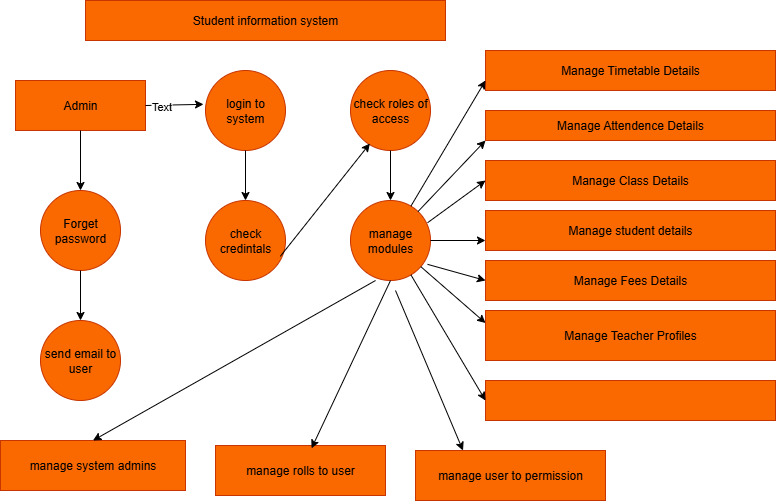

The diagram above was exported from draw.io. Its source (the exported page's mxGraphModel, read from the mxfile embedded in the PNG):
<mxGraphModel dx="1042" dy="562" grid="1" gridSize="10" guides="1" tooltips="1" connect="1" arrows="1" fold="1" page="1" pageScale="1" pageWidth="850" pageHeight="1100" math="0" shadow="0">
  <root>
    <mxCell id="0" />
    <mxCell id="1" parent="0" />
    <mxCell id="2USFwoRl2b5QBWSyXyhY-2" value="Admin" style="rounded=0;whiteSpace=wrap;html=1;fillColor=#fa6800;fontColor=#000000;strokeColor=#C73500;" vertex="1" parent="1">
      <mxGeometry x="50" y="110" width="130" height="50" as="geometry" />
    </mxCell>
    <mxCell id="2USFwoRl2b5QBWSyXyhY-4" value="send email to user" style="ellipse;whiteSpace=wrap;html=1;aspect=fixed;fillColor=#fa6800;fontColor=#000000;strokeColor=#C73500;" vertex="1" parent="1">
      <mxGeometry x="75" y="350" width="80" height="80" as="geometry" />
    </mxCell>
    <mxCell id="2USFwoRl2b5QBWSyXyhY-5" value="manage system admins" style="rounded=0;whiteSpace=wrap;html=1;fillColor=#fa6800;fontColor=#000000;strokeColor=#C73500;" vertex="1" parent="1">
      <mxGeometry x="35" y="470" width="185" height="50" as="geometry" />
    </mxCell>
    <mxCell id="2USFwoRl2b5QBWSyXyhY-6" value="login to system" style="ellipse;whiteSpace=wrap;html=1;aspect=fixed;fillColor=#fa6800;fontColor=#000000;strokeColor=#C73500;" vertex="1" parent="1">
      <mxGeometry x="240" y="100" width="80" height="80" as="geometry" />
    </mxCell>
    <mxCell id="2USFwoRl2b5QBWSyXyhY-7" value="check credintals" style="ellipse;whiteSpace=wrap;html=1;aspect=fixed;fillColor=#fa6800;fontColor=#000000;strokeColor=#C73500;" vertex="1" parent="1">
      <mxGeometry x="240" y="230" width="80" height="80" as="geometry" />
    </mxCell>
    <mxCell id="2USFwoRl2b5QBWSyXyhY-8" value="manage rolls to user" style="rounded=0;whiteSpace=wrap;html=1;fillColor=#fa6800;fontColor=#000000;strokeColor=#C73500;" vertex="1" parent="1">
      <mxGeometry x="250" y="475" width="170" height="50" as="geometry" />
    </mxCell>
    <mxCell id="2USFwoRl2b5QBWSyXyhY-9" value="manage user to permission" style="rounded=0;whiteSpace=wrap;html=1;fillColor=#fa6800;fontColor=#000000;strokeColor=#C73500;" vertex="1" parent="1">
      <mxGeometry x="450" y="480" width="190" height="50" as="geometry" />
    </mxCell>
    <mxCell id="2USFwoRl2b5QBWSyXyhY-10" value="Manage Timetable Details" style="rounded=0;whiteSpace=wrap;html=1;fillColor=#fa6800;fontColor=#000000;strokeColor=#C73500;" vertex="1" parent="1">
      <mxGeometry x="520" y="80" width="290" height="40" as="geometry" />
    </mxCell>
    <mxCell id="2USFwoRl2b5QBWSyXyhY-11" value="Manage Attendence Details" style="rounded=0;whiteSpace=wrap;html=1;fillColor=#fa6800;fontColor=#000000;strokeColor=#C73500;" vertex="1" parent="1">
      <mxGeometry x="520" y="140" width="290" height="30" as="geometry" />
    </mxCell>
    <mxCell id="2USFwoRl2b5QBWSyXyhY-12" value="Manage Class Details" style="rounded=0;whiteSpace=wrap;html=1;fillColor=#fa6800;fontColor=#000000;strokeColor=#C73500;" vertex="1" parent="1">
      <mxGeometry x="520" y="190" width="290" height="40" as="geometry" />
    </mxCell>
    <mxCell id="2USFwoRl2b5QBWSyXyhY-13" value="Manage student details" style="rounded=0;whiteSpace=wrap;html=1;fillColor=#fa6800;fontColor=#000000;strokeColor=#C73500;" vertex="1" parent="1">
      <mxGeometry x="520" y="240" width="290" height="40" as="geometry" />
    </mxCell>
    <mxCell id="2USFwoRl2b5QBWSyXyhY-15" value="Manage Teacher Profiles" style="rounded=0;whiteSpace=wrap;html=1;fillColor=#fa6800;fontColor=#000000;strokeColor=#C73500;" vertex="1" parent="1">
      <mxGeometry x="520" y="340" width="290" height="50" as="geometry" />
    </mxCell>
    <mxCell id="2USFwoRl2b5QBWSyXyhY-16" value="" style="rounded=0;whiteSpace=wrap;html=1;fillColor=#fa6800;fontColor=#000000;strokeColor=#C73500;" vertex="1" parent="1">
      <mxGeometry x="520" y="410" width="290" height="40" as="geometry" />
    </mxCell>
    <mxCell id="2USFwoRl2b5QBWSyXyhY-17" value="" style="endArrow=classic;html=1;rounded=0;entryX=-0.025;entryY=0.423;entryDx=0;entryDy=0;exitX=1;exitY=0.5;exitDx=0;exitDy=0;entryPerimeter=0;" edge="1" parent="1" source="2USFwoRl2b5QBWSyXyhY-2" target="2USFwoRl2b5QBWSyXyhY-6">
      <mxGeometry width="50" height="50" relative="1" as="geometry">
        <mxPoint x="90" y="320" as="sourcePoint" />
        <mxPoint x="140" y="270" as="targetPoint" />
      </mxGeometry>
    </mxCell>
    <mxCell id="2USFwoRl2b5QBWSyXyhY-19" value="Text" style="edgeLabel;html=1;align=center;verticalAlign=middle;resizable=0;points=[];" vertex="1" connectable="0" parent="2USFwoRl2b5QBWSyXyhY-17">
      <mxGeometry x="-0.468" y="-1" relative="1" as="geometry">
        <mxPoint as="offset" />
      </mxGeometry>
    </mxCell>
    <mxCell id="2USFwoRl2b5QBWSyXyhY-21" value="" style="endArrow=classic;html=1;rounded=0;entryX=0.5;entryY=0;entryDx=0;entryDy=0;" edge="1" parent="1" source="2USFwoRl2b5QBWSyXyhY-6" target="2USFwoRl2b5QBWSyXyhY-7">
      <mxGeometry width="50" height="50" relative="1" as="geometry">
        <mxPoint x="470" y="320" as="sourcePoint" />
        <mxPoint x="520" y="270" as="targetPoint" />
      </mxGeometry>
    </mxCell>
    <mxCell id="2USFwoRl2b5QBWSyXyhY-22" value="check roles of access" style="ellipse;whiteSpace=wrap;html=1;aspect=fixed;fillColor=#fa6800;fontColor=#000000;strokeColor=#C73500;" vertex="1" parent="1">
      <mxGeometry x="385" y="100" width="80" height="80" as="geometry" />
    </mxCell>
    <mxCell id="2USFwoRl2b5QBWSyXyhY-23" value="manage modules" style="ellipse;whiteSpace=wrap;html=1;aspect=fixed;fillColor=#fa6800;fontColor=#000000;strokeColor=#C73500;" vertex="1" parent="1">
      <mxGeometry x="385" y="230" width="80" height="80" as="geometry" />
    </mxCell>
    <mxCell id="2USFwoRl2b5QBWSyXyhY-24" value="" style="endArrow=classic;html=1;rounded=0;entryX=0.5;entryY=0;entryDx=0;entryDy=0;exitX=0.313;exitY=1;exitDx=0;exitDy=0;exitPerimeter=0;" edge="1" parent="1" source="2USFwoRl2b5QBWSyXyhY-23" target="2USFwoRl2b5QBWSyXyhY-5">
      <mxGeometry width="50" height="50" relative="1" as="geometry">
        <mxPoint x="470" y="320" as="sourcePoint" />
        <mxPoint x="520" y="270" as="targetPoint" />
      </mxGeometry>
    </mxCell>
    <mxCell id="2USFwoRl2b5QBWSyXyhY-25" value="" style="endArrow=classic;html=1;rounded=0;entryX=0.5;entryY=0;entryDx=0;entryDy=0;exitX=0.5;exitY=1;exitDx=0;exitDy=0;" edge="1" parent="1" source="2USFwoRl2b5QBWSyXyhY-22" target="2USFwoRl2b5QBWSyXyhY-23">
      <mxGeometry width="50" height="50" relative="1" as="geometry">
        <mxPoint x="425" y="190" as="sourcePoint" />
        <mxPoint x="520" y="270" as="targetPoint" />
      </mxGeometry>
    </mxCell>
    <mxCell id="2USFwoRl2b5QBWSyXyhY-27" value="" style="endArrow=classic;html=1;rounded=0;entryX=0.242;entryY=0.913;entryDx=0;entryDy=0;entryPerimeter=0;exitX=0.935;exitY=0.698;exitDx=0;exitDy=0;exitPerimeter=0;" edge="1" parent="1" source="2USFwoRl2b5QBWSyXyhY-7" target="2USFwoRl2b5QBWSyXyhY-22">
      <mxGeometry width="50" height="50" relative="1" as="geometry">
        <mxPoint x="470" y="320" as="sourcePoint" />
        <mxPoint x="520" y="270" as="targetPoint" />
      </mxGeometry>
    </mxCell>
    <mxCell id="2USFwoRl2b5QBWSyXyhY-28" value="" style="endArrow=classic;html=1;rounded=0;entryX=0.565;entryY=0.056;entryDx=0;entryDy=0;entryPerimeter=0;exitX=0.5;exitY=1;exitDx=0;exitDy=0;" edge="1" parent="1" source="2USFwoRl2b5QBWSyXyhY-23" target="2USFwoRl2b5QBWSyXyhY-8">
      <mxGeometry width="50" height="50" relative="1" as="geometry">
        <mxPoint x="470" y="320" as="sourcePoint" />
        <mxPoint x="520" y="270" as="targetPoint" />
      </mxGeometry>
    </mxCell>
    <mxCell id="2USFwoRl2b5QBWSyXyhY-29" value="" style="endArrow=classic;html=1;rounded=0;entryX=0.25;entryY=0;entryDx=0;entryDy=0;" edge="1" parent="1" target="2USFwoRl2b5QBWSyXyhY-9">
      <mxGeometry width="50" height="50" relative="1" as="geometry">
        <mxPoint x="430" y="320" as="sourcePoint" />
        <mxPoint x="511" y="480" as="targetPoint" />
      </mxGeometry>
    </mxCell>
    <mxCell id="2USFwoRl2b5QBWSyXyhY-34" value="" style="endArrow=classic;html=1;rounded=0;entryX=0;entryY=0.75;entryDx=0;entryDy=0;" edge="1" parent="1" source="2USFwoRl2b5QBWSyXyhY-23" target="2USFwoRl2b5QBWSyXyhY-10">
      <mxGeometry width="50" height="50" relative="1" as="geometry">
        <mxPoint x="470" y="270" as="sourcePoint" />
        <mxPoint x="520" y="270" as="targetPoint" />
      </mxGeometry>
    </mxCell>
    <mxCell id="2USFwoRl2b5QBWSyXyhY-35" value="" style="endArrow=classic;html=1;rounded=0;entryX=0;entryY=1;entryDx=0;entryDy=0;" edge="1" parent="1" source="2USFwoRl2b5QBWSyXyhY-23" target="2USFwoRl2b5QBWSyXyhY-11">
      <mxGeometry width="50" height="50" relative="1" as="geometry">
        <mxPoint x="470" y="320" as="sourcePoint" />
        <mxPoint x="520" y="270" as="targetPoint" />
      </mxGeometry>
    </mxCell>
    <mxCell id="2USFwoRl2b5QBWSyXyhY-36" value="" style="endArrow=classic;html=1;rounded=0;entryX=0;entryY=0.5;entryDx=0;entryDy=0;exitX=0.963;exitY=0.278;exitDx=0;exitDy=0;exitPerimeter=0;" edge="1" parent="1" source="2USFwoRl2b5QBWSyXyhY-23" target="2USFwoRl2b5QBWSyXyhY-12">
      <mxGeometry width="50" height="50" relative="1" as="geometry">
        <mxPoint x="470" y="320" as="sourcePoint" />
        <mxPoint x="520" y="270" as="targetPoint" />
      </mxGeometry>
    </mxCell>
    <mxCell id="2USFwoRl2b5QBWSyXyhY-37" value="" style="endArrow=classic;html=1;rounded=0;exitX=1;exitY=0.5;exitDx=0;exitDy=0;" edge="1" parent="1" source="2USFwoRl2b5QBWSyXyhY-23">
      <mxGeometry width="50" height="50" relative="1" as="geometry">
        <mxPoint x="470" y="320" as="sourcePoint" />
        <mxPoint x="520" y="270" as="targetPoint" />
      </mxGeometry>
    </mxCell>
    <mxCell id="2USFwoRl2b5QBWSyXyhY-38" value="" style="endArrow=classic;html=1;rounded=0;entryX=0;entryY=0.5;entryDx=0;entryDy=0;exitX=0.963;exitY=0.798;exitDx=0;exitDy=0;exitPerimeter=0;" edge="1" parent="1" source="2USFwoRl2b5QBWSyXyhY-23">
      <mxGeometry width="50" height="50" relative="1" as="geometry">
        <mxPoint x="470" y="320" as="sourcePoint" />
        <mxPoint x="520" y="310" as="targetPoint" />
      </mxGeometry>
    </mxCell>
    <mxCell id="2USFwoRl2b5QBWSyXyhY-39" value="" style="endArrow=classic;html=1;rounded=0;entryX=0;entryY=0.25;entryDx=0;entryDy=0;" edge="1" parent="1" source="2USFwoRl2b5QBWSyXyhY-23" target="2USFwoRl2b5QBWSyXyhY-15">
      <mxGeometry width="50" height="50" relative="1" as="geometry">
        <mxPoint x="470" y="320" as="sourcePoint" />
        <mxPoint x="520" y="270" as="targetPoint" />
      </mxGeometry>
    </mxCell>
    <mxCell id="2USFwoRl2b5QBWSyXyhY-40" value="" style="endArrow=classic;html=1;rounded=0;entryX=0;entryY=0.5;entryDx=0;entryDy=0;" edge="1" parent="1" source="2USFwoRl2b5QBWSyXyhY-23" target="2USFwoRl2b5QBWSyXyhY-16">
      <mxGeometry width="50" height="50" relative="1" as="geometry">
        <mxPoint x="470" y="320" as="sourcePoint" />
        <mxPoint x="520" y="270" as="targetPoint" />
      </mxGeometry>
    </mxCell>
    <mxCell id="2USFwoRl2b5QBWSyXyhY-41" value="Forget password" style="ellipse;whiteSpace=wrap;html=1;aspect=fixed;fillColor=#fa6800;fontColor=#000000;strokeColor=#C73500;" vertex="1" parent="1">
      <mxGeometry x="75" y="220" width="80" height="80" as="geometry" />
    </mxCell>
    <mxCell id="2USFwoRl2b5QBWSyXyhY-42" value="" style="endArrow=classic;html=1;rounded=0;entryX=0.5;entryY=0;entryDx=0;entryDy=0;" edge="1" parent="1" source="2USFwoRl2b5QBWSyXyhY-2" target="2USFwoRl2b5QBWSyXyhY-41">
      <mxGeometry width="50" height="50" relative="1" as="geometry">
        <mxPoint x="80" y="220" as="sourcePoint" />
        <mxPoint x="130" y="170" as="targetPoint" />
      </mxGeometry>
    </mxCell>
    <mxCell id="2USFwoRl2b5QBWSyXyhY-44" value="" style="endArrow=classic;html=1;rounded=0;entryX=0.5;entryY=0;entryDx=0;entryDy=0;exitX=0.5;exitY=1;exitDx=0;exitDy=0;" edge="1" parent="1" source="2USFwoRl2b5QBWSyXyhY-41" target="2USFwoRl2b5QBWSyXyhY-4">
      <mxGeometry width="50" height="50" relative="1" as="geometry">
        <mxPoint x="320" y="320" as="sourcePoint" />
        <mxPoint x="370" y="270" as="targetPoint" />
      </mxGeometry>
    </mxCell>
    <mxCell id="2USFwoRl2b5QBWSyXyhY-46" value="Student information system" style="rounded=0;whiteSpace=wrap;html=1;fillColor=#fa6800;fontColor=#000000;strokeColor=light-dark(#C73500,#000000);" vertex="1" parent="1">
      <mxGeometry x="120" y="30" width="360" height="40" as="geometry" />
    </mxCell>
    <mxCell id="2USFwoRl2b5QBWSyXyhY-47" value="Manage Fees Details" style="rounded=0;whiteSpace=wrap;html=1;fillColor=#fa6800;fontColor=#000000;strokeColor=#C73500;" vertex="1" parent="1">
      <mxGeometry x="520" y="290" width="290" height="40" as="geometry" />
    </mxCell>
  </root>
</mxGraphModel>